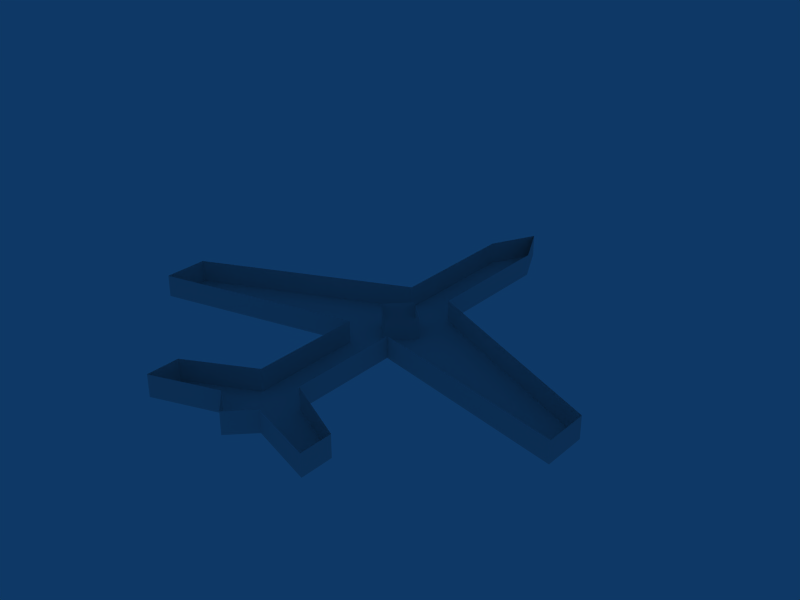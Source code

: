 # Source: StoppingPoint.blend  (saved by Blender 2.49.2; exported with 4.5.12 LTS)
import bpy
from mathutils import Matrix  # noqa: F401  (used for matrix-valued properties, if any)

bpy.ops.wm.read_factory_settings(use_empty=True)
scene = bpy.context.scene
scene.name = 'Scene'

# ---- collections
col_collection_1 = bpy.data.collections.new('Collection 1'); scene.collection.children.link(col_collection_1)

# ---- world
world_world = bpy.data.worlds.new('World'); scene.world = world_world
world_world.color = (0.05656, 0.2208, 0.4)
world_world.use_sun_shadow = False
world_world.sun_shadow_jitter_overblur = 0.0
world_world.cycles.sampling_method = 'MANUAL'
world_world.cycles.sample_map_resolution = 256

# ---- meshes
me_plane = bpy.data.meshes.new('Plane')
me_plane.from_pydata([(-0.1, 0.2, 0.0), (-0.1, -0.2, 0.0), (-1.0, -0.4, 0.0), (-1.0, -0.2, 0.0), (-0.1, 0.8, 0.0), (0.1, 0.8, 0.0), (-2.98e-08, 1.0, 0.0), (-0.1, -0.9, 0.0), (-5.96e-08, -1.0, 0.0), (1.0, -0.2, 0.0), (1.0, -0.4, 0.0), (0.1, -0.2, 0.0), (0.1, 0.2, 0.0), (-0.4, -1.0, 0.0), (-0.4, -0.85, 0.0), (-0.1, -0.7, 0.0), (0.1, -0.7, 0.0), (0.4, -0.85, 0.0), (0.4, -1.0, 0.0), (0.1, -0.9, 0.0), (0.1, 0.0, 0.0), (-0.1, 0.0, 0.0), (0.0, 0.1, 0.0), (0.0, -0.1, 0.0), (-8.882e-16, -0.1, -0.1), (-8.882e-16, 0.1, -0.1), (-0.1, -2.118e-22, -0.1), (0.1, -2.118e-22, -0.1), (0.1, -0.9, -0.1), (0.4, -1.0, -0.1), (0.4, -0.85, -0.1), (0.1, -0.7, -0.1), (-0.1, -0.7, -0.1), (-0.4, -0.85, -0.1), (-0.4, -1.0, -0.1), (0.1, 0.2, -0.1), (0.1, -0.2, -0.1), (1.0, -0.4, -0.1), (1.0, -0.2, -0.1), (-5.96e-08, -1.0, -0.1), (-0.1, -0.9, -0.1), (-2.98e-08, 1.0, -0.1), (0.1, 0.8, -0.1), (-0.1, 0.8, -0.1), (-1.0, -0.2, -0.1), (-1.0, -0.4, -0.1), (-0.1, -0.2, -0.1), (-0.1, 0.2, -0.1)], [], [(7, 15, 14), (7, 14, 13), (19, 18, 17), (19, 17, 16), (23, 21, 1), (11, 20, 23), (11, 23, 1), (19, 7, 8), (1, 15, 16), (1, 16, 11), (15, 7, 19), (15, 19, 16), (12, 11, 9), (11, 10, 9), (0, 3, 1), (3, 2, 1), (5, 6, 4), (4, 0, 5), (5, 0, 12), (22, 0, 21), (12, 0, 22), (12, 22, 20), (5, 12, 35, 42), (0, 4, 43, 47), (11, 16, 31, 36), (15, 1, 46, 32), (19, 8, 39, 28), (7, 13, 34, 40), (23, 20, 27, 24), (21, 23, 24, 26), (20, 22, 25, 27), (22, 21, 26, 25), (18, 19, 28, 29), (17, 18, 29, 30), (16, 17, 30, 31), (14, 15, 32, 33), (13, 14, 33, 34), (10, 11, 36, 37), (12, 9, 38, 35), (9, 10, 37, 38), (4, 6, 41, 43), (8, 7, 40, 39), (6, 5, 42, 41), (2, 3, 44, 45), (3, 0, 47, 44), (1, 2, 45, 46)])
me_plane.use_remesh_preserve_volume = False
me_plane.use_remesh_preserve_attributes = False
me_plane.use_mirror_vertex_groups = False
me_plane.update()
arm_armature = bpy.data.armatures.new('Armature')  # bones are not reproduced

# ---- objects
ob_armature = bpy.data.objects.new('Armature', arm_armature)
ob_plane = bpy.data.objects.new('Plane', me_plane)
ob_empty = bpy.data.objects.new('Empty', None)

# ---- transforms, parenting, visibility, modifiers, constraints
ob_armature.location = (0.0, 0.0, 0.0)
ob_armature.rotation_euler = (1.571, -0.0, 1.571)
ob_armature.lock_rotations_4d = False
ob_armature.empty_display_type = 'ARROWS'
ob_armature.color = (0.0, 0.0, 0.0, 1.0)
ob_armature.lineart.crease_threshold = 0.0
ob_plane.parent = ob_armature
ob_plane.matrix_parent_inverse = Matrix(((-4.371e-08, 1.0, -2.118e-22, 5.294e-24), (4.371e-08, 1.911e-15, -1.0, -0.1), (-1.0, -4.371e-08, -4.371e-08, 0.0), (0.0, 0.0, 0.0, 1.0)))
ob_plane.location = (0.0, 0.0, 0.05)
ob_plane.lock_rotations_4d = False
ob_plane.empty_display_type = 'ARROWS'
ob_plane.color = (0.0, 0.0, 0.0, 1.0)
ob_plane.lineart.crease_threshold = 0.0
ob_empty.location = (0.0, 0.0, 0.0)
ob_empty.lock_rotations_4d = False
ob_empty.empty_display_type = 'ARROWS'
ob_empty.empty_image_offset = (0.0, 0.0)
ob_empty.color = (0.0, 0.0, 0.0, 1.0)
ob_empty.lineart.crease_threshold = 0.0

# ---- collection membership
col_collection_1.objects.link(ob_armature)
col_collection_1.objects.link(ob_plane)
col_collection_1.objects.link(ob_empty)

# ---- scene / render settings (as saved in the file)
scene.frame_start = 1; scene.frame_end = 250; scene.frame_set(1)
scene.render.engine = 'BLENDER_EEVEE_NEXT'
scene.render.image_settings.file_format = 'JPEG'
scene.render.image_settings.color_mode = 'RGB'
scene.render.image_settings.compression = 90
scene.render.resolution_x = 800
scene.render.resolution_y = 600
scene.render.pixel_aspect_x = 100.0
scene.render.pixel_aspect_y = 100.0
scene.render.fps = 25
scene.render.dither_intensity = 0.0
scene.render.use_compositing = False
scene.render.use_sequencer = False
scene.render.bake_margin = 2
scene.render.bake_bias = 0.0
scene.render.use_stamp_time = False
scene.render.use_stamp_date = False
scene.render.use_stamp_frame = False
scene.render.use_stamp_camera = False
scene.render.use_stamp_scene = False
scene.render.use_stamp_filename = False
scene.render.use_stamp_render_time = False
scene.render.stamp_font_size = 0
scene.cycles.use_denoising = False
scene.cycles.samples = 10
scene.cycles.sampling_pattern = 'TABULATED_SOBOL'
scene.cycles.light_sampling_threshold = 0.0
scene.cycles.use_adaptive_sampling = False
scene.cycles.use_light_tree = False
scene.cycles.blur_glossy = 0.0
scene.cycles.volume_bounces = 1
scene.cycles.pixel_filter_type = 'GAUSSIAN'
scene.cycles.sample_clamp_indirect = 0.0
scene.view_settings.view_transform = 'Raw'
bpy.context.view_layer.update()

# ---- added for rendering (the .blend has no active camera): camera
cam_auto = bpy.data.cameras.new('AutoCamera')
cam_auto.lens = 50.0
cam_auto.sensor_width = 36.0
cam_auto.clip_end = 1000.0
ob_auto_camera = bpy.data.objects.new('AutoCamera', cam_auto)
scene.collection.objects.link(ob_auto_camera)
ob_auto_camera.location = (2.61857, -3.14228, 2.09485)
ob_auto_camera.rotation_euler = (1.09748, -7.21219e-08, 0.694738)
scene.camera = ob_auto_camera
bpy.context.view_layer.update()
